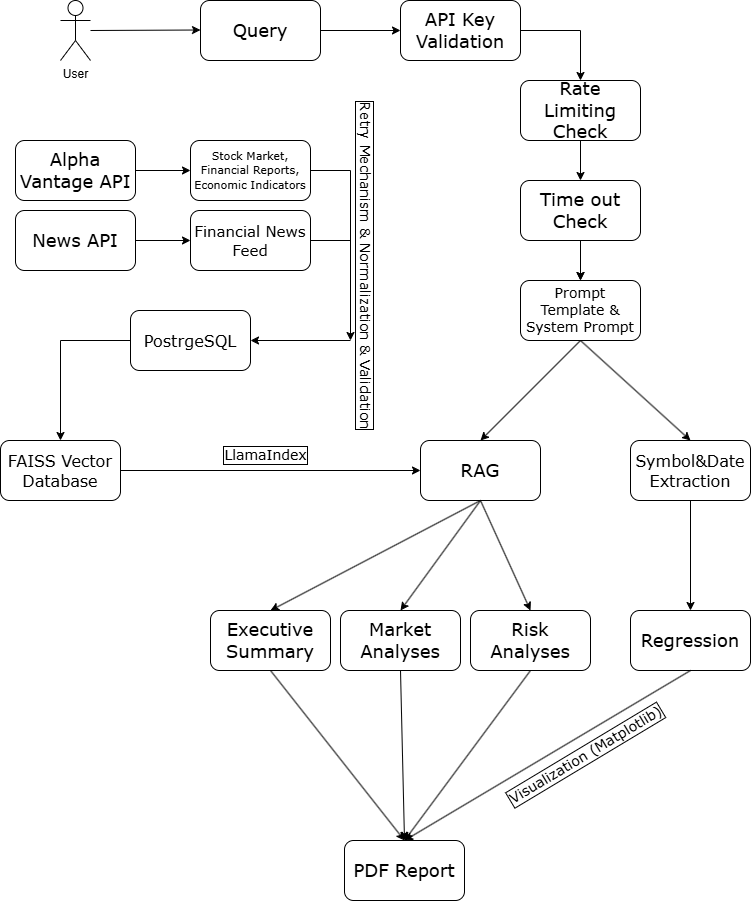

The diagram above was exported from draw.io. Its source (the exported page's mxGraphModel, read from the mxfile embedded in the PNG):
<mxGraphModel dx="1680" dy="924" grid="1" gridSize="10" guides="1" tooltips="1" connect="1" arrows="1" fold="1" page="1" pageScale="1" pageWidth="827" pageHeight="1169" math="0" shadow="0">
  <root>
    <mxCell id="0" />
    <mxCell id="1" parent="0" />
    <mxCell id="pIvP0yilhKd3Cd5kZPBf-2" value="User" style="shape=umlActor;verticalLabelPosition=bottom;verticalAlign=top;html=1;outlineConnect=0;" vertex="1" parent="1">
      <mxGeometry x="70" y="20" width="30" height="60" as="geometry" />
    </mxCell>
    <mxCell id="pIvP0yilhKd3Cd5kZPBf-3" value="" style="endArrow=classic;html=1;rounded=0;" edge="1" parent="1">
      <mxGeometry width="50" height="50" relative="1" as="geometry">
        <mxPoint x="100" y="50" as="sourcePoint" />
        <mxPoint x="210" y="49.5" as="targetPoint" />
      </mxGeometry>
    </mxCell>
    <mxCell id="pIvP0yilhKd3Cd5kZPBf-4" value="&lt;font face=&quot;Verdana&quot; style=&quot;font-size: 18px;&quot;&gt;Query&lt;/font&gt;" style="rounded=1;whiteSpace=wrap;html=1;" vertex="1" parent="1">
      <mxGeometry x="210" y="20" width="120" height="60" as="geometry" />
    </mxCell>
    <mxCell id="pIvP0yilhKd3Cd5kZPBf-6" value="" style="endArrow=classic;html=1;rounded=0;exitX=1;exitY=0.5;exitDx=0;exitDy=0;entryX=0;entryY=0.5;entryDx=0;entryDy=0;" edge="1" parent="1" source="pIvP0yilhKd3Cd5kZPBf-4" target="pIvP0yilhKd3Cd5kZPBf-7">
      <mxGeometry width="50" height="50" relative="1" as="geometry">
        <mxPoint x="369" y="50" as="sourcePoint" />
        <mxPoint x="430" y="50" as="targetPoint" />
      </mxGeometry>
    </mxCell>
    <mxCell id="pIvP0yilhKd3Cd5kZPBf-7" value="&lt;font face=&quot;Verdana&quot;&gt;&lt;span style=&quot;font-size: 18px;&quot;&gt;API Key Validation&lt;/span&gt;&lt;/font&gt;" style="rounded=1;whiteSpace=wrap;html=1;" vertex="1" parent="1">
      <mxGeometry x="410" y="20" width="120" height="60" as="geometry" />
    </mxCell>
    <mxCell id="pIvP0yilhKd3Cd5kZPBf-8" value="" style="endArrow=classic;html=1;rounded=0;entryX=0.5;entryY=0;entryDx=0;entryDy=0;exitX=1;exitY=0.5;exitDx=0;exitDy=0;" edge="1" parent="1" source="pIvP0yilhKd3Cd5kZPBf-7" target="pIvP0yilhKd3Cd5kZPBf-9">
      <mxGeometry width="50" height="50" relative="1" as="geometry">
        <mxPoint x="470" y="100" as="sourcePoint" />
        <mxPoint x="500" y="160" as="targetPoint" />
        <Array as="points">
          <mxPoint x="590" y="50" />
        </Array>
      </mxGeometry>
    </mxCell>
    <mxCell id="pIvP0yilhKd3Cd5kZPBf-9" value="&lt;font face=&quot;Verdana&quot;&gt;&lt;span style=&quot;font-size: 18px;&quot;&gt;Rate Limiting Check&lt;/span&gt;&lt;/font&gt;" style="rounded=1;whiteSpace=wrap;html=1;" vertex="1" parent="1">
      <mxGeometry x="530" y="100" width="120" height="60" as="geometry" />
    </mxCell>
    <mxCell id="pIvP0yilhKd3Cd5kZPBf-61" value="" style="edgeStyle=orthogonalEdgeStyle;rounded=0;orthogonalLoop=1;jettySize=auto;html=1;" edge="1" parent="1" source="pIvP0yilhKd3Cd5kZPBf-10" target="pIvP0yilhKd3Cd5kZPBf-59">
      <mxGeometry relative="1" as="geometry" />
    </mxCell>
    <mxCell id="pIvP0yilhKd3Cd5kZPBf-10" value="&lt;font face=&quot;Verdana&quot;&gt;&lt;span style=&quot;font-size: 18px;&quot;&gt;Time out Check&lt;/span&gt;&lt;/font&gt;" style="rounded=1;whiteSpace=wrap;html=1;" vertex="1" parent="1">
      <mxGeometry x="530" y="200" width="120" height="60" as="geometry" />
    </mxCell>
    <mxCell id="pIvP0yilhKd3Cd5kZPBf-11" value="" style="endArrow=classic;html=1;rounded=0;entryX=0.5;entryY=0;entryDx=0;entryDy=0;exitX=0.5;exitY=1;exitDx=0;exitDy=0;" edge="1" parent="1" source="pIvP0yilhKd3Cd5kZPBf-9" target="pIvP0yilhKd3Cd5kZPBf-10">
      <mxGeometry width="50" height="50" relative="1" as="geometry">
        <mxPoint x="539.5" y="250" as="sourcePoint" />
        <mxPoint x="539.5" y="330" as="targetPoint" />
      </mxGeometry>
    </mxCell>
    <mxCell id="pIvP0yilhKd3Cd5kZPBf-12" value="" style="endArrow=classic;html=1;rounded=0;entryX=0.5;entryY=0;entryDx=0;entryDy=0;exitX=0.5;exitY=1;exitDx=0;exitDy=0;" edge="1" parent="1" source="pIvP0yilhKd3Cd5kZPBf-59" target="pIvP0yilhKd3Cd5kZPBf-14">
      <mxGeometry width="50" height="50" relative="1" as="geometry">
        <mxPoint x="580" y="390" as="sourcePoint" />
        <mxPoint x="440" y="470" as="targetPoint" />
      </mxGeometry>
    </mxCell>
    <mxCell id="pIvP0yilhKd3Cd5kZPBf-13" value="" style="endArrow=classic;html=1;rounded=0;entryX=0.5;entryY=0;entryDx=0;entryDy=0;exitX=0.5;exitY=1;exitDx=0;exitDy=0;" edge="1" parent="1" source="pIvP0yilhKd3Cd5kZPBf-59" target="pIvP0yilhKd3Cd5kZPBf-17">
      <mxGeometry width="50" height="50" relative="1" as="geometry">
        <mxPoint x="700" y="370" as="sourcePoint" />
        <mxPoint x="640" y="470" as="targetPoint" />
      </mxGeometry>
    </mxCell>
    <mxCell id="pIvP0yilhKd3Cd5kZPBf-14" value="&lt;font face=&quot;Verdana&quot;&gt;&lt;span style=&quot;font-size: 18px;&quot;&gt;RAG&lt;/span&gt;&lt;/font&gt;" style="rounded=1;whiteSpace=wrap;html=1;" vertex="1" parent="1">
      <mxGeometry x="430" y="460" width="120" height="60" as="geometry" />
    </mxCell>
    <mxCell id="pIvP0yilhKd3Cd5kZPBf-15" value="&lt;font face=&quot;Verdana&quot;&gt;&lt;span style=&quot;font-size: 18px;&quot;&gt;Regression&lt;/span&gt;&lt;/font&gt;" style="rounded=1;whiteSpace=wrap;html=1;" vertex="1" parent="1">
      <mxGeometry x="640" y="630" width="120" height="60" as="geometry" />
    </mxCell>
    <mxCell id="pIvP0yilhKd3Cd5kZPBf-17" value="&lt;font style=&quot;font-size: 16px;&quot; face=&quot;Verdana&quot;&gt;Symbol&amp;amp;Date Extraction&lt;/font&gt;" style="rounded=1;whiteSpace=wrap;html=1;" vertex="1" parent="1">
      <mxGeometry x="640" y="460" width="120" height="60" as="geometry" />
    </mxCell>
    <mxCell id="pIvP0yilhKd3Cd5kZPBf-19" value="" style="endArrow=classic;html=1;rounded=0;entryX=0.5;entryY=0;entryDx=0;entryDy=0;exitX=0.5;exitY=1;exitDx=0;exitDy=0;" edge="1" parent="1" source="pIvP0yilhKd3Cd5kZPBf-17" target="pIvP0yilhKd3Cd5kZPBf-15">
      <mxGeometry width="50" height="50" relative="1" as="geometry">
        <mxPoint x="639.5" y="530" as="sourcePoint" />
        <mxPoint x="639.5" y="610" as="targetPoint" />
      </mxGeometry>
    </mxCell>
    <mxCell id="pIvP0yilhKd3Cd5kZPBf-21" value="&lt;font face=&quot;Verdana&quot;&gt;&lt;span style=&quot;font-size: 18px;&quot;&gt;Executive Summary&lt;/span&gt;&lt;/font&gt;" style="rounded=1;whiteSpace=wrap;html=1;" vertex="1" parent="1">
      <mxGeometry x="220" y="630" width="120" height="60" as="geometry" />
    </mxCell>
    <mxCell id="pIvP0yilhKd3Cd5kZPBf-22" value="&lt;font face=&quot;Verdana&quot;&gt;&lt;span style=&quot;font-size: 18px;&quot;&gt;Market Analyses&lt;/span&gt;&lt;/font&gt;" style="rounded=1;whiteSpace=wrap;html=1;" vertex="1" parent="1">
      <mxGeometry x="350" y="630" width="120" height="60" as="geometry" />
    </mxCell>
    <mxCell id="pIvP0yilhKd3Cd5kZPBf-23" value="&lt;font face=&quot;Verdana&quot;&gt;&lt;span style=&quot;font-size: 18px;&quot;&gt;Risk Analyses&lt;/span&gt;&lt;/font&gt;" style="rounded=1;whiteSpace=wrap;html=1;" vertex="1" parent="1">
      <mxGeometry x="480" y="630" width="120" height="60" as="geometry" />
    </mxCell>
    <mxCell id="pIvP0yilhKd3Cd5kZPBf-24" value="" style="endArrow=classic;html=1;rounded=0;entryX=0.5;entryY=0;entryDx=0;entryDy=0;exitX=0.5;exitY=1;exitDx=0;exitDy=0;" edge="1" parent="1" source="pIvP0yilhKd3Cd5kZPBf-14" target="pIvP0yilhKd3Cd5kZPBf-21">
      <mxGeometry width="50" height="50" relative="1" as="geometry">
        <mxPoint x="364" y="480" as="sourcePoint" />
        <mxPoint x="414" y="430" as="targetPoint" />
      </mxGeometry>
    </mxCell>
    <mxCell id="pIvP0yilhKd3Cd5kZPBf-25" value="" style="endArrow=classic;html=1;rounded=0;entryX=0.5;entryY=0;entryDx=0;entryDy=0;exitX=0.5;exitY=1;exitDx=0;exitDy=0;" edge="1" parent="1" source="pIvP0yilhKd3Cd5kZPBf-14" target="pIvP0yilhKd3Cd5kZPBf-22">
      <mxGeometry width="50" height="50" relative="1" as="geometry">
        <mxPoint x="390" y="430" as="sourcePoint" />
        <mxPoint x="440" y="380" as="targetPoint" />
      </mxGeometry>
    </mxCell>
    <mxCell id="pIvP0yilhKd3Cd5kZPBf-26" value="" style="endArrow=classic;html=1;rounded=0;entryX=0.5;entryY=0;entryDx=0;entryDy=0;exitX=0.5;exitY=1;exitDx=0;exitDy=0;" edge="1" parent="1" source="pIvP0yilhKd3Cd5kZPBf-14" target="pIvP0yilhKd3Cd5kZPBf-23">
      <mxGeometry width="50" height="50" relative="1" as="geometry">
        <mxPoint x="420" y="560" as="sourcePoint" />
        <mxPoint x="440" y="380" as="targetPoint" />
      </mxGeometry>
    </mxCell>
    <mxCell id="pIvP0yilhKd3Cd5kZPBf-31" value="" style="endArrow=classic;html=1;rounded=0;exitX=0.5;exitY=1;exitDx=0;exitDy=0;entryX=0.5;entryY=0;entryDx=0;entryDy=0;" edge="1" parent="1" source="pIvP0yilhKd3Cd5kZPBf-21" target="pIvP0yilhKd3Cd5kZPBf-33">
      <mxGeometry width="50" height="50" relative="1" as="geometry">
        <mxPoint x="390" y="730" as="sourcePoint" />
        <mxPoint x="280" y="820" as="targetPoint" />
      </mxGeometry>
    </mxCell>
    <mxCell id="pIvP0yilhKd3Cd5kZPBf-33" value="&lt;font face=&quot;Verdana&quot;&gt;&lt;span style=&quot;font-size: 18px;&quot;&gt;PDF Report&lt;/span&gt;&lt;/font&gt;" style="rounded=1;whiteSpace=wrap;html=1;" vertex="1" parent="1">
      <mxGeometry x="354" y="860" width="120" height="60" as="geometry" />
    </mxCell>
    <mxCell id="pIvP0yilhKd3Cd5kZPBf-34" value="" style="endArrow=classic;html=1;rounded=0;exitX=0.5;exitY=1;exitDx=0;exitDy=0;entryX=0.5;entryY=0;entryDx=0;entryDy=0;" edge="1" parent="1" source="pIvP0yilhKd3Cd5kZPBf-22" target="pIvP0yilhKd3Cd5kZPBf-33">
      <mxGeometry width="50" height="50" relative="1" as="geometry">
        <mxPoint x="390" y="630" as="sourcePoint" />
        <mxPoint x="440" y="580" as="targetPoint" />
      </mxGeometry>
    </mxCell>
    <mxCell id="pIvP0yilhKd3Cd5kZPBf-35" value="" style="endArrow=classic;html=1;rounded=0;exitX=0.5;exitY=1;exitDx=0;exitDy=0;entryX=0.5;entryY=0;entryDx=0;entryDy=0;" edge="1" parent="1" source="pIvP0yilhKd3Cd5kZPBf-23" target="pIvP0yilhKd3Cd5kZPBf-33">
      <mxGeometry width="50" height="50" relative="1" as="geometry">
        <mxPoint x="310" y="700" as="sourcePoint" />
        <mxPoint x="424" y="870" as="targetPoint" />
      </mxGeometry>
    </mxCell>
    <mxCell id="pIvP0yilhKd3Cd5kZPBf-36" value="" style="endArrow=classic;html=1;rounded=0;exitX=0.5;exitY=1;exitDx=0;exitDy=0;entryX=0.5;entryY=0;entryDx=0;entryDy=0;" edge="1" parent="1" source="pIvP0yilhKd3Cd5kZPBf-15" target="pIvP0yilhKd3Cd5kZPBf-33">
      <mxGeometry width="50" height="50" relative="1" as="geometry">
        <mxPoint x="596" y="710" as="sourcePoint" />
        <mxPoint x="580" y="880" as="targetPoint" />
      </mxGeometry>
    </mxCell>
    <mxCell id="pIvP0yilhKd3Cd5kZPBf-37" value="&lt;font face=&quot;Verdana&quot;&gt;&lt;span style=&quot;font-size: 18px;&quot;&gt;Alpha Vantage API&lt;/span&gt;&lt;/font&gt;" style="rounded=1;whiteSpace=wrap;html=1;" vertex="1" parent="1">
      <mxGeometry x="25" y="160" width="120" height="60" as="geometry" />
    </mxCell>
    <mxCell id="pIvP0yilhKd3Cd5kZPBf-38" value="&lt;font face=&quot;Verdana&quot;&gt;&lt;span style=&quot;font-size: 18px;&quot;&gt;News API&lt;/span&gt;&lt;/font&gt;" style="rounded=1;whiteSpace=wrap;html=1;" vertex="1" parent="1">
      <mxGeometry x="25" y="230" width="120" height="60" as="geometry" />
    </mxCell>
    <mxCell id="pIvP0yilhKd3Cd5kZPBf-39" value="" style="endArrow=classic;html=1;rounded=0;exitX=1;exitY=0.5;exitDx=0;exitDy=0;entryX=0;entryY=0.5;entryDx=0;entryDy=0;" edge="1" parent="1" source="pIvP0yilhKd3Cd5kZPBf-37" target="pIvP0yilhKd3Cd5kZPBf-41">
      <mxGeometry width="50" height="50" relative="1" as="geometry">
        <mxPoint x="260" y="400" as="sourcePoint" />
        <mxPoint x="180" y="220" as="targetPoint" />
      </mxGeometry>
    </mxCell>
    <mxCell id="pIvP0yilhKd3Cd5kZPBf-40" value="" style="endArrow=classic;html=1;rounded=0;exitX=1;exitY=0.5;exitDx=0;exitDy=0;entryX=0;entryY=0.5;entryDx=0;entryDy=0;" edge="1" parent="1" source="pIvP0yilhKd3Cd5kZPBf-38" target="pIvP0yilhKd3Cd5kZPBf-42">
      <mxGeometry width="50" height="50" relative="1" as="geometry">
        <mxPoint x="155" y="200" as="sourcePoint" />
        <mxPoint x="180" y="280" as="targetPoint" />
      </mxGeometry>
    </mxCell>
    <mxCell id="pIvP0yilhKd3Cd5kZPBf-41" value="&lt;font style=&quot;font-size: 11px;&quot; face=&quot;Verdana&quot;&gt;Stock Market, Financial Reports, Economic Indicators&lt;/font&gt;" style="rounded=1;whiteSpace=wrap;html=1;" vertex="1" parent="1">
      <mxGeometry x="200" y="160" width="120" height="60" as="geometry" />
    </mxCell>
    <mxCell id="pIvP0yilhKd3Cd5kZPBf-42" value="&lt;font style=&quot;font-size: 15px;&quot; face=&quot;Verdana&quot;&gt;Financial News Feed&lt;/font&gt;" style="rounded=1;whiteSpace=wrap;html=1;" vertex="1" parent="1">
      <mxGeometry x="200" y="230" width="120" height="60" as="geometry" />
    </mxCell>
    <mxCell id="pIvP0yilhKd3Cd5kZPBf-43" value="" style="endArrow=classic;html=1;rounded=0;exitX=1;exitY=0.5;exitDx=0;exitDy=0;" edge="1" parent="1" source="pIvP0yilhKd3Cd5kZPBf-41">
      <mxGeometry width="50" height="50" relative="1" as="geometry">
        <mxPoint x="260" y="380" as="sourcePoint" />
        <mxPoint x="360" y="360" as="targetPoint" />
        <Array as="points">
          <mxPoint x="360" y="190" />
        </Array>
      </mxGeometry>
    </mxCell>
    <mxCell id="pIvP0yilhKd3Cd5kZPBf-48" value="" style="endArrow=none;html=1;rounded=0;exitX=1;exitY=0.5;exitDx=0;exitDy=0;" edge="1" parent="1" source="pIvP0yilhKd3Cd5kZPBf-42">
      <mxGeometry width="50" height="50" relative="1" as="geometry">
        <mxPoint x="260" y="380" as="sourcePoint" />
        <mxPoint x="360" y="260" as="targetPoint" />
      </mxGeometry>
    </mxCell>
    <mxCell id="pIvP0yilhKd3Cd5kZPBf-49" value="" style="endArrow=classic;html=1;rounded=0;" edge="1" parent="1">
      <mxGeometry width="50" height="50" relative="1" as="geometry">
        <mxPoint x="360" y="360" as="sourcePoint" />
        <mxPoint x="260" y="360" as="targetPoint" />
      </mxGeometry>
    </mxCell>
    <mxCell id="pIvP0yilhKd3Cd5kZPBf-50" value="&lt;font face=&quot;Verdana&quot; style=&quot;font-size: 16px;&quot;&gt;PostrgeSQL&lt;/font&gt;" style="rounded=1;whiteSpace=wrap;html=1;" vertex="1" parent="1">
      <mxGeometry x="140" y="330" width="120" height="60" as="geometry" />
    </mxCell>
    <mxCell id="pIvP0yilhKd3Cd5kZPBf-51" value="&lt;font face=&quot;Verdana&quot; style=&quot;font-size: 16px;&quot;&gt;FAISS Vector Database&lt;/font&gt;" style="rounded=1;whiteSpace=wrap;html=1;" vertex="1" parent="1">
      <mxGeometry x="10" y="460" width="120" height="60" as="geometry" />
    </mxCell>
    <mxCell id="pIvP0yilhKd3Cd5kZPBf-52" value="" style="endArrow=classic;html=1;rounded=0;exitX=0;exitY=0.5;exitDx=0;exitDy=0;entryX=0.5;entryY=0;entryDx=0;entryDy=0;" edge="1" parent="1" source="pIvP0yilhKd3Cd5kZPBf-50" target="pIvP0yilhKd3Cd5kZPBf-51">
      <mxGeometry width="50" height="50" relative="1" as="geometry">
        <mxPoint x="260" y="380" as="sourcePoint" />
        <mxPoint x="310" y="330" as="targetPoint" />
        <Array as="points">
          <mxPoint x="70" y="360" />
        </Array>
      </mxGeometry>
    </mxCell>
    <mxCell id="pIvP0yilhKd3Cd5kZPBf-53" value="" style="endArrow=classic;html=1;rounded=0;entryX=0;entryY=0.5;entryDx=0;entryDy=0;exitX=1;exitY=0.5;exitDx=0;exitDy=0;" edge="1" parent="1" source="pIvP0yilhKd3Cd5kZPBf-51" target="pIvP0yilhKd3Cd5kZPBf-14">
      <mxGeometry width="50" height="50" relative="1" as="geometry">
        <mxPoint x="260" y="380" as="sourcePoint" />
        <mxPoint x="310" y="330" as="targetPoint" />
      </mxGeometry>
    </mxCell>
    <mxCell id="pIvP0yilhKd3Cd5kZPBf-54" value="&lt;font face=&quot;Verdana&quot; style=&quot;font-size: 14px;&quot;&gt;Retry Mechanism &amp;amp; Normalization &amp;amp; Validation&lt;/font&gt;" style="text;html=1;align=center;verticalAlign=middle;resizable=0;points=[];autosize=1;strokeColor=none;fillColor=none;rotation=90;labelBorderColor=default;" vertex="1" parent="1">
      <mxGeometry x="200" y="270" width="350" height="30" as="geometry" />
    </mxCell>
    <mxCell id="pIvP0yilhKd3Cd5kZPBf-56" value="&lt;font face=&quot;Verdana&quot; style=&quot;font-size: 14px;&quot;&gt;LlamaIndex&lt;/font&gt;" style="text;html=1;align=center;verticalAlign=middle;resizable=0;points=[];autosize=1;strokeColor=none;fillColor=none;rotation=0;labelBorderColor=default;" vertex="1" parent="1">
      <mxGeometry x="220" y="460" width="110" height="30" as="geometry" />
    </mxCell>
    <mxCell id="pIvP0yilhKd3Cd5kZPBf-59" value="&lt;font style=&quot;font-size: 14px;&quot; face=&quot;Verdana&quot;&gt;Prompt Template &amp;amp; System Prompt&lt;/font&gt;" style="rounded=1;whiteSpace=wrap;html=1;" vertex="1" parent="1">
      <mxGeometry x="530" y="300" width="120" height="60" as="geometry" />
    </mxCell>
    <mxCell id="pIvP0yilhKd3Cd5kZPBf-60" value="" style="endArrow=classic;html=1;rounded=0;entryX=0.5;entryY=0;entryDx=0;entryDy=0;exitX=0.5;exitY=1;exitDx=0;exitDy=0;" edge="1" parent="1" source="pIvP0yilhKd3Cd5kZPBf-10" target="pIvP0yilhKd3Cd5kZPBf-59">
      <mxGeometry width="50" height="50" relative="1" as="geometry">
        <mxPoint x="700" y="270" as="sourcePoint" />
        <mxPoint x="600" y="220" as="targetPoint" />
      </mxGeometry>
    </mxCell>
    <mxCell id="pIvP0yilhKd3Cd5kZPBf-62" value="&lt;font face=&quot;Verdana&quot; style=&quot;font-size: 14px;&quot;&gt;Visualization (Matplotlib)&lt;/font&gt;" style="text;html=1;align=center;verticalAlign=middle;resizable=0;points=[];autosize=1;strokeColor=none;fillColor=none;rotation=329;labelBorderColor=default;" vertex="1" parent="1">
      <mxGeometry x="495" y="760" width="200" height="30" as="geometry" />
    </mxCell>
  </root>
</mxGraphModel>